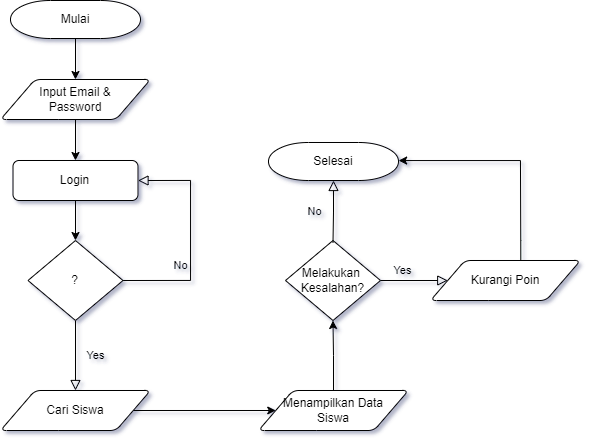

The diagram above was exported from draw.io. Its source (the exported page's mxGraphModel, read from the mxfile embedded in the PNG):
<mxGraphModel dx="971" dy="511" grid="1" gridSize="10" guides="1" tooltips="1" connect="1" arrows="1" fold="1" page="1" pageScale="1" pageWidth="827" pageHeight="1169" math="0" shadow="0">
  <root>
    <mxCell id="WIyWlLk6GJQsqaUBKTNV-0" />
    <mxCell id="WIyWlLk6GJQsqaUBKTNV-1" parent="WIyWlLk6GJQsqaUBKTNV-0" />
    <mxCell id="WIyWlLk6GJQsqaUBKTNV-4" value="Yes" style="rounded=0;html=1;jettySize=auto;orthogonalLoop=1;fontSize=11;endArrow=block;endFill=0;endSize=8;strokeWidth=1;shadow=0;labelBackgroundColor=none;edgeStyle=orthogonalEdgeStyle;exitX=0.5;exitY=1;exitDx=0;exitDy=0;exitPerimeter=0;entryX=0.5;entryY=0;entryDx=0;entryDy=0;" parent="WIyWlLk6GJQsqaUBKTNV-1" source="9KyVt1tDY5ZcNBMKhhcq-9" target="9KyVt1tDY5ZcNBMKhhcq-12" edge="1">
      <mxGeometry y="20" relative="1" as="geometry">
        <mxPoint as="offset" />
        <mxPoint x="238" y="391" as="sourcePoint" />
        <mxPoint x="235" y="420" as="targetPoint" />
      </mxGeometry>
    </mxCell>
    <mxCell id="WIyWlLk6GJQsqaUBKTNV-9" value="No" style="edgeStyle=orthogonalEdgeStyle;rounded=0;html=1;jettySize=auto;orthogonalLoop=1;fontSize=11;endArrow=block;endFill=0;endSize=8;strokeWidth=1;shadow=0;labelBackgroundColor=none;exitX=1;exitY=0.5;exitDx=0;exitDy=0;exitPerimeter=0;entryX=1;entryY=0.5;entryDx=0;entryDy=0;" parent="WIyWlLk6GJQsqaUBKTNV-1" source="9KyVt1tDY5ZcNBMKhhcq-9" target="WIyWlLk6GJQsqaUBKTNV-11" edge="1">
      <mxGeometry x="-0.2571" y="10" relative="1" as="geometry">
        <mxPoint as="offset" />
        <mxPoint x="306" y="320" as="sourcePoint" />
        <mxPoint x="356" y="320" as="targetPoint" />
        <Array as="points">
          <mxPoint x="350" y="320" />
          <mxPoint x="350" y="220" />
        </Array>
      </mxGeometry>
    </mxCell>
    <mxCell id="9KyVt1tDY5ZcNBMKhhcq-10" value="" style="edgeStyle=orthogonalEdgeStyle;rounded=0;orthogonalLoop=1;jettySize=auto;html=1;" edge="1" parent="WIyWlLk6GJQsqaUBKTNV-1" source="WIyWlLk6GJQsqaUBKTNV-11" target="9KyVt1tDY5ZcNBMKhhcq-9">
      <mxGeometry relative="1" as="geometry" />
    </mxCell>
    <mxCell id="WIyWlLk6GJQsqaUBKTNV-11" value="Login" style="rounded=1;whiteSpace=wrap;html=1;fontSize=12;glass=0;strokeWidth=1;shadow=0;" parent="WIyWlLk6GJQsqaUBKTNV-1" vertex="1">
      <mxGeometry x="172.5" y="200" width="125" height="40" as="geometry" />
    </mxCell>
    <mxCell id="9KyVt1tDY5ZcNBMKhhcq-7" value="" style="edgeStyle=orthogonalEdgeStyle;rounded=0;orthogonalLoop=1;jettySize=auto;html=1;" edge="1" parent="WIyWlLk6GJQsqaUBKTNV-1" source="9KyVt1tDY5ZcNBMKhhcq-2" target="9KyVt1tDY5ZcNBMKhhcq-6">
      <mxGeometry relative="1" as="geometry" />
    </mxCell>
    <mxCell id="9KyVt1tDY5ZcNBMKhhcq-2" value="Mulai" style="strokeWidth=1;html=1;shape=mxgraph.flowchart.terminator;whiteSpace=wrap;strokeColor=default;fillColor=default;" vertex="1" parent="WIyWlLk6GJQsqaUBKTNV-1">
      <mxGeometry x="170" y="40" width="130" height="38" as="geometry" />
    </mxCell>
    <mxCell id="9KyVt1tDY5ZcNBMKhhcq-8" value="" style="edgeStyle=orthogonalEdgeStyle;rounded=0;orthogonalLoop=1;jettySize=auto;html=1;" edge="1" parent="WIyWlLk6GJQsqaUBKTNV-1" source="9KyVt1tDY5ZcNBMKhhcq-6" target="WIyWlLk6GJQsqaUBKTNV-11">
      <mxGeometry relative="1" as="geometry" />
    </mxCell>
    <mxCell id="9KyVt1tDY5ZcNBMKhhcq-6" value="Input Email &amp;amp;&lt;div&gt;Password&lt;/div&gt;" style="shape=parallelogram;html=1;strokeWidth=1;perimeter=parallelogramPerimeter;whiteSpace=wrap;rounded=1;arcSize=12;size=0.23;" vertex="1" parent="WIyWlLk6GJQsqaUBKTNV-1">
      <mxGeometry x="160" y="119" width="150" height="40" as="geometry" />
    </mxCell>
    <mxCell id="9KyVt1tDY5ZcNBMKhhcq-9" value="?" style="strokeWidth=1;html=1;shape=mxgraph.flowchart.decision;whiteSpace=wrap;" vertex="1" parent="WIyWlLk6GJQsqaUBKTNV-1">
      <mxGeometry x="187.5" y="280" width="95" height="80" as="geometry" />
    </mxCell>
    <mxCell id="9KyVt1tDY5ZcNBMKhhcq-18" value="" style="edgeStyle=orthogonalEdgeStyle;rounded=0;orthogonalLoop=1;jettySize=auto;html=1;" edge="1" parent="WIyWlLk6GJQsqaUBKTNV-1" source="9KyVt1tDY5ZcNBMKhhcq-12" target="9KyVt1tDY5ZcNBMKhhcq-17">
      <mxGeometry relative="1" as="geometry" />
    </mxCell>
    <mxCell id="9KyVt1tDY5ZcNBMKhhcq-12" value="Cari Siswa" style="shape=parallelogram;html=1;strokeWidth=1;perimeter=parallelogramPerimeter;whiteSpace=wrap;rounded=1;arcSize=12;size=0.23;" vertex="1" parent="WIyWlLk6GJQsqaUBKTNV-1">
      <mxGeometry x="160" y="430" width="150" height="40" as="geometry" />
    </mxCell>
    <mxCell id="9KyVt1tDY5ZcNBMKhhcq-20" value="" style="edgeStyle=orthogonalEdgeStyle;rounded=0;orthogonalLoop=1;jettySize=auto;html=1;" edge="1" parent="WIyWlLk6GJQsqaUBKTNV-1" source="9KyVt1tDY5ZcNBMKhhcq-17" target="9KyVt1tDY5ZcNBMKhhcq-19">
      <mxGeometry relative="1" as="geometry" />
    </mxCell>
    <mxCell id="9KyVt1tDY5ZcNBMKhhcq-17" value="Menampilkan Data&lt;div&gt;Siswa&lt;/div&gt;" style="shape=parallelogram;html=1;strokeWidth=1;perimeter=parallelogramPerimeter;whiteSpace=wrap;rounded=1;arcSize=12;size=0.23;" vertex="1" parent="WIyWlLk6GJQsqaUBKTNV-1">
      <mxGeometry x="418" y="430" width="150" height="40" as="geometry" />
    </mxCell>
    <mxCell id="9KyVt1tDY5ZcNBMKhhcq-19" value="Melakukan&amp;nbsp;&lt;div&gt;Kesalahan?&lt;/div&gt;" style="strokeWidth=1;html=1;shape=mxgraph.flowchart.decision;whiteSpace=wrap;" vertex="1" parent="WIyWlLk6GJQsqaUBKTNV-1">
      <mxGeometry x="445" y="280" width="95" height="80" as="geometry" />
    </mxCell>
    <mxCell id="9KyVt1tDY5ZcNBMKhhcq-22" value="No" style="rounded=0;html=1;jettySize=auto;orthogonalLoop=1;fontSize=11;endArrow=block;endFill=0;endSize=8;strokeWidth=1;shadow=0;labelBackgroundColor=none;edgeStyle=orthogonalEdgeStyle;exitX=0.5;exitY=0;exitDx=0;exitDy=0;exitPerimeter=0;" edge="1" parent="WIyWlLk6GJQsqaUBKTNV-1">
      <mxGeometry y="20" relative="1" as="geometry">
        <mxPoint as="offset" />
        <mxPoint x="492.5" y="282" as="sourcePoint" />
        <mxPoint x="493" y="220" as="targetPoint" />
      </mxGeometry>
    </mxCell>
    <mxCell id="9KyVt1tDY5ZcNBMKhhcq-23" value="Selesai" style="strokeWidth=1;html=1;shape=mxgraph.flowchart.terminator;whiteSpace=wrap;strokeColor=default;fillColor=default;" vertex="1" parent="WIyWlLk6GJQsqaUBKTNV-1">
      <mxGeometry x="428" y="182" width="130" height="38" as="geometry" />
    </mxCell>
    <mxCell id="9KyVt1tDY5ZcNBMKhhcq-25" value="Yes" style="rounded=0;html=1;jettySize=auto;orthogonalLoop=1;fontSize=11;endArrow=block;endFill=0;endSize=8;strokeWidth=1;shadow=0;labelBackgroundColor=none;edgeStyle=orthogonalEdgeStyle;exitX=1;exitY=0.5;exitDx=0;exitDy=0;exitPerimeter=0;" edge="1" parent="WIyWlLk6GJQsqaUBKTNV-1" source="9KyVt1tDY5ZcNBMKhhcq-19" target="9KyVt1tDY5ZcNBMKhhcq-26">
      <mxGeometry x="-0.3389" y="10" relative="1" as="geometry">
        <mxPoint as="offset" />
        <mxPoint x="570" y="332" as="sourcePoint" />
        <mxPoint x="600" y="320" as="targetPoint" />
      </mxGeometry>
    </mxCell>
    <mxCell id="9KyVt1tDY5ZcNBMKhhcq-28" value="" style="edgeStyle=orthogonalEdgeStyle;rounded=0;orthogonalLoop=1;jettySize=auto;html=1;entryX=0.978;entryY=0.475;entryDx=0;entryDy=0;entryPerimeter=0;exitX=0.602;exitY=0.019;exitDx=0;exitDy=0;exitPerimeter=0;" edge="1" parent="WIyWlLk6GJQsqaUBKTNV-1" source="9KyVt1tDY5ZcNBMKhhcq-26">
      <mxGeometry relative="1" as="geometry">
        <mxPoint x="690" y="280" as="sourcePoint" />
        <mxPoint x="558.1400000000001" y="200.05" as="targetPoint" />
        <Array as="points">
          <mxPoint x="680" y="280" />
          <mxPoint x="680" y="200" />
        </Array>
      </mxGeometry>
    </mxCell>
    <mxCell id="9KyVt1tDY5ZcNBMKhhcq-26" value="Kurangi Poin" style="shape=parallelogram;html=1;strokeWidth=1;perimeter=parallelogramPerimeter;whiteSpace=wrap;rounded=1;arcSize=12;size=0.23;" vertex="1" parent="WIyWlLk6GJQsqaUBKTNV-1">
      <mxGeometry x="590" y="300" width="150" height="40" as="geometry" />
    </mxCell>
  </root>
</mxGraphModel>